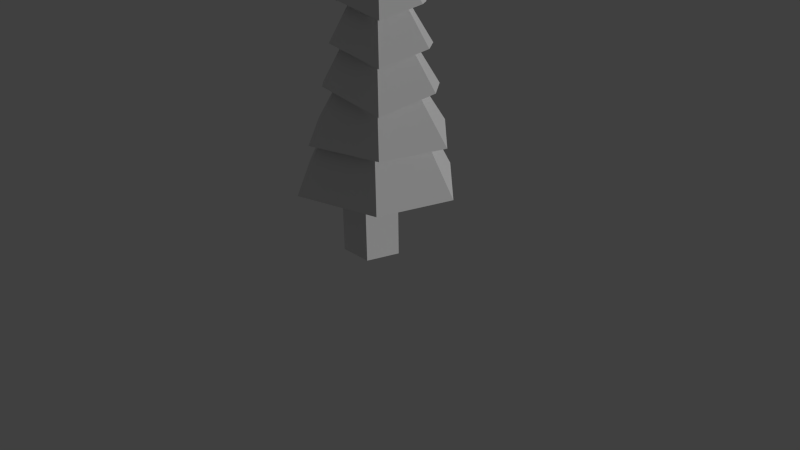 # Source: PineTree.blend  (saved by Blender 2.74.0; exported with 4.5.12 LTS)
import bpy
from mathutils import Matrix  # noqa: F401  (used for matrix-valued properties, if any)

bpy.ops.wm.read_factory_settings(use_empty=True)
scene = bpy.context.scene
scene.name = 'Scene'

# ---- collections
col_collection_1 = bpy.data.collections.new('Collection 1'); scene.collection.children.link(col_collection_1)

# ---- materials (node trees are filled in below, after node groups)
mat_environment = bpy.data.materials.new('Environment')
mat_environment.alpha_threshold = 0.0
mat_environment.use_transparent_shadow = False
mat_environment.roughness = 0.5
mat_environment.specular_intensity = 0.0

# ---- material node trees

# ---- world
world_world = bpy.data.worlds.new('World'); scene.world = world_world
world_world.color = (0.05088, 0.05088, 0.05088)
world_world.use_sun_shadow = False
world_world.sun_shadow_jitter_overblur = 0.0
world_world.cycles.sampling_method = 'MANUAL'
world_world.cycles.sample_map_resolution = 256

# ---- cameras
cam_camera = bpy.data.cameras.new('Camera')
cam_camera.clip_end = 100.0
cam_camera.lens = 35.0
cam_camera.sensor_width = 32.0
cam_camera.sensor_height = 18.0
cam_camera.ortho_scale = 7.314
cam_camera.dof.focus_distance = 0.0
cam_camera.dof.aperture_fstop = 128.0

# ---- lights
light_lamp = bpy.data.lights.new('Lamp', 'SUN')
light_lamp.transmission_factor = 0.0
light_lamp.cutoff_distance = 30.0
light_lamp.angle = 0.1993
light_lamp.energy = 1.0
light_lamp.shadow_buffer_clip_start = 1.001
light_lamp.shadow_soft_size = 0.1
light_lamp.shadow_cascade_max_distance = 1000.0
light_lamp.cycles.use_multiple_importance_sampling = False

# ---- meshes
me_cylinder = bpy.data.meshes.new('Cylinder')
me_cylinder.from_pydata([(0.0, -1.429, -0.6996), (0.0, 1.429, -0.6996), (0.9511, -1.429, -0.2162), (0.9511, 1.429, -0.2162), (0.5878, -1.429, 0.566), (0.5878, 1.429, 0.566), (-0.5878, -1.429, 0.566), (-0.5878, 1.429, 0.566), (-0.9511, -1.429, -0.2162), (-0.9511, 1.429, -0.2162), (-2.842, 1.132, 0.2605), (2.234, 1.107, 1.252), (-2.017, 1.175, -1.468), (0.9316, 1.187, -1.975), (3.091, 1.151, -0.4999), (-0.7411, 1.094, 1.775), (-0.4555, 5.135, -0.4216), (-0.6745, 5.123, 0.03759), (-0.1164, 5.113, 0.4399), (0.674, 5.117, 0.3011), (0.9017, 5.128, -0.1644), (0.328, 5.138, -0.5564), (-2.349, 2.812, 0.1823), (2.073, 2.79, 1.046), (-1.631, 2.85, -1.324), (0.9382, 2.861, -1.766), (2.82, 2.829, -0.4803), (-0.5192, 2.779, 1.502), (-0.2051, 5.839, -0.376), (-0.3707, 5.83, -0.02887), (0.05114, 5.823, 0.2752), (0.6486, 5.825, 0.1703), (0.8208, 5.834, -0.1816), (0.3871, 5.842, -0.4779), (-2.029, 4.14, 0.1712), (1.95, 4.121, 0.9488), (-1.236, 4.556, -1.092), (0.9291, 4.184, -1.582), (2.416, 4.539, -0.3998), (-0.3237, 4.644, 1.144), (-0.066, 7.009, -0.3142), (-0.2018, 7.002, -0.02938), (0.1443, 6.995, 0.2201), (0.6345, 6.997, 0.1341), (0.7758, 7.005, -0.1547), (0.4199, 7.011, -0.3978), (-1.685, 5.528, 0.1222), (1.767, 5.511, 0.7967), (-0.9965, 5.889, -0.9733), (0.8815, 5.566, -1.398), (2.171, 5.874, -0.373), (-0.2052, 5.966, 0.9662), (0.01834, 8.016, -0.2988), (-0.09948, 8.01, -0.05177), (0.2007, 8.005, 0.1646), (0.626, 8.007, 0.08999), (0.7485, 8.013, -0.1605), (0.4398, 8.018, -0.3713), (-1.345, 6.877, 0.07392), (1.587, 6.862, 0.6468), (-0.7605, 7.183, -0.8565), (0.8346, 6.909, -1.218), (1.93, 7.17, -0.3467), (-0.08835, 7.248, 0.7907), (0.1963, 9.266, -0.2221), (0.133, 9.263, -0.08937), (0.2943, 9.26, 0.02692), (0.5228, 9.261, -0.01319), (0.5886, 9.264, -0.1478), (0.4228, 9.267, -0.2611)], [], [(0, 1, 3, 2), (2, 3, 5, 4), (4, 5, 7, 6), (3, 1, 9, 7, 5), (8, 9, 1, 0), (6, 7, 9, 8), (0, 2, 4, 6, 8), (10, 15, 18, 17), (11, 14, 20, 19), (13, 12, 16, 21), (14, 13, 21, 20), (15, 11, 19, 18), (12, 10, 17, 16), (22, 27, 30, 29), (23, 26, 32, 31), (25, 24, 28, 33), (26, 25, 33, 32), (27, 23, 31, 30), (24, 22, 29, 28), (34, 39, 42, 41), (35, 38, 44, 43), (37, 36, 40, 45), (38, 37, 45, 44), (39, 35, 43, 42), (36, 34, 41, 40), (46, 51, 54, 53), (47, 50, 56, 55), (49, 48, 52, 57), (50, 49, 57, 56), (51, 47, 55, 54), (48, 46, 53, 52), (58, 63, 66, 65), (59, 62, 68, 67), (61, 60, 64, 69), (62, 61, 69, 68), (63, 59, 67, 66), (60, 58, 65, 64), (64, 65, 66, 67, 68, 69)])
_uv = me_cylinder.uv_layers.new(name='UVMap')
_uv.uv.foreach_set('vector', [0.1354, 0.3686, 0.1347, 0.3607, 0.1405, 0.3607, 0.1412, 0.3686, 0.1076, 0.4108, 0.1076, 0.419, 0.1045, 0.4162, 0.1045, 0.4079, 0.1045, 0.4079, 0.1045, 0.4162, 0.09876, 0.417, 0.09876, 0.4087, 0.1405, 0.3607, 0.1347, 0.3607, 0.1333, 0.3572, 0.1384, 0.3551, 0.1428, 0.3572, 0.1135, 0.4079, 0.1135, 0.4179, 0.1076, 0.4179, 0.1076, 0.4079, 0.1157, 0.3687, 0.1157, 0.3844, 0.1065, 0.3844, 0.1065, 0.3687, 0.1473, 0.381, 0.1473, 0.3869, 0.1417, 0.3887, 0.1383, 0.3839, 0.1417, 0.3792, 0.09352, 0.09833, 0.09356, 0.07709, 0.1155, 0.09007, 0.1155, 0.09571, 0.09303, 0.09449, 0.09352, 0.1096, 0.06822, 0.1096, 0.06809, 0.1056, 0.1389, 0.1148, 0.1389, 0.1368, 0.1172, 0.1337, 0.1172, 0.1279, 0.1172, 0.1409, 0.09352, 0.1409, 0.1011, 0.1148, 0.1074, 0.1148, 0.07642, 0.07709, 0.09303, 0.09449, 0.06809, 0.1056, 0.06368, 0.101, 0.09356, 0.1148, 0.09352, 0.09833, 0.1155, 0.09571, 0.1155, 0.1001, 0.1155, 0.09559, 0.1155, 0.07709, 0.1321, 0.08898, 0.1321, 0.09325, 0.08725, 0.1234, 0.08886, 0.1364, 0.06769, 0.1364, 0.06731, 0.1334, 0.1553, 0.1148, 0.1553, 0.134, 0.1389, 0.1311, 0.1389, 0.1267, 0.08431, 0.1576, 0.06368, 0.1576, 0.07053, 0.1364, 0.07528, 0.1364, 0.07146, 0.1096, 0.08725, 0.1234, 0.06731, 0.1334, 0.06368, 0.1303, 0.1155, 0.1099, 0.1155, 0.09559, 0.1321, 0.09325, 0.1321, 0.09655, 0.1476, 0.088, 0.1476, 0.1028, 0.1333, 0.09663, 0.1326, 0.09319, 0.1202, 0.14, 0.1319, 0.1368, 0.1378, 0.1531, 0.1356, 0.1543, 0.09317, 0.1576, 0.09317, 0.1747, 0.07953, 0.174, 0.07908, 0.1704, 0.1113, 0.1597, 0.09352, 0.1597, 0.1025, 0.1409, 0.1064, 0.1415, 0.1172, 0.158, 0.1202, 0.14, 0.1356, 0.1543, 0.1341, 0.158, 0.1432, 0.07709, 0.1476, 0.088, 0.1326, 0.09319, 0.1321, 0.09054, 0.1513, 0.1646, 0.1513, 0.1774, 0.1389, 0.1721, 0.1383, 0.1691, 0.1404, 0.1396, 0.1505, 0.1368, 0.1557, 0.151, 0.1537, 0.152, 0.1679, 0.1368, 0.1679, 0.1516, 0.156, 0.1511, 0.1557, 0.1479, 0.07908, 0.1739, 0.06368, 0.1739, 0.07147, 0.1576, 0.07482, 0.1581, 0.1378, 0.1552, 0.1404, 0.1396, 0.1537, 0.152, 0.1525, 0.1552, 0.1475, 0.1552, 0.1513, 0.1646, 0.1383, 0.1691, 0.1378, 0.1668, 0.1583, 0.1044, 0.1624, 0.1144, 0.1492, 0.1144, 0.1483, 0.1131, 0.1196, 0.1718, 0.1172, 0.1633, 0.1306, 0.158, 0.1312, 0.159, 0.1631, 0.1725, 0.1631, 0.185, 0.1515, 0.1845, 0.1513, 0.1829, 0.1644, 0.1725, 0.1513, 0.1725, 0.1586, 0.157, 0.1604, 0.1572, 0.1329, 0.1739, 0.1196, 0.1718, 0.1312, 0.159, 0.1329, 0.1596, 0.1522, 0.09818, 0.1583, 0.1044, 0.1483, 0.1131, 0.1476, 0.112, 0.1577, 0.1559, 0.1585, 0.1552, 0.1603, 0.1554, 0.1612, 0.1565, 0.1604, 0.1572, 0.1586, 0.157])
me_cylinder.materials.append(mat_environment)
me_cylinder.use_remesh_preserve_volume = False
me_cylinder.use_remesh_preserve_attributes = False
me_cylinder.use_mirror_vertex_groups = False
me_cylinder.update()

# ---- objects
ob_cylinder = bpy.data.objects.new('Cylinder', me_cylinder)
ob_lamp = bpy.data.objects.new('Lamp', light_lamp)
ob_camera = bpy.data.objects.new('Camera', cam_camera)

# ---- transforms, parenting, visibility, modifiers, constraints
ob_cylinder.location = (0.0, 0.0, 0.6284)
ob_cylinder.rotation_euler = (1.571, 0.0, 0.0)
ob_cylinder.scale = (0.3682, 0.3682, 0.5263)
ob_cylinder.lineart.crease_threshold = 0.0
ob_lamp.location = (4.076, 1.005, 6.35)
ob_lamp.rotation_euler = (1.354, 0.4757, 1.998)
ob_lamp.lock_rotations_4d = False
ob_lamp.empty_display_type = 'ARROWS'
ob_lamp.color = (0.0, 0.0, 0.0, 0.0)
ob_lamp.lineart.crease_threshold = 0.0
ob_camera.location = (7.481, -6.508, 5.344)
ob_camera.rotation_euler = (1.109, 0.01082, 0.8149)
ob_camera.lock_rotations_4d = False
ob_camera.empty_display_type = 'ARROWS'
ob_camera.color = (0.0, 0.0, 0.0, 0.0)
ob_camera.display_type = 'WIRE'
ob_camera.lineart.crease_threshold = 0.0

# ---- collection membership
col_collection_1.objects.link(ob_cylinder)
col_collection_1.objects.link(ob_lamp)
col_collection_1.objects.link(ob_camera)

# ---- scene / render settings (as saved in the file)
scene.camera = ob_camera
scene.frame_start = 1; scene.frame_end = 250; scene.frame_set(1)
scene.render.engine = 'BLENDER_EEVEE_NEXT'
scene.render.resolution_percentage = 50
scene.render.dither_intensity = 0.0
scene.cycles.use_denoising = False
scene.cycles.samples = 10
scene.cycles.sampling_pattern = 'TABULATED_SOBOL'
scene.cycles.light_sampling_threshold = 0.0
scene.cycles.use_adaptive_sampling = False
scene.cycles.use_light_tree = False
scene.cycles.blur_glossy = 0.0
scene.cycles.pixel_filter_type = 'GAUSSIAN'
scene.cycles.sample_clamp_indirect = 0.0
scene.view_settings.view_transform = 'Standard'
bpy.context.view_layer.update()
